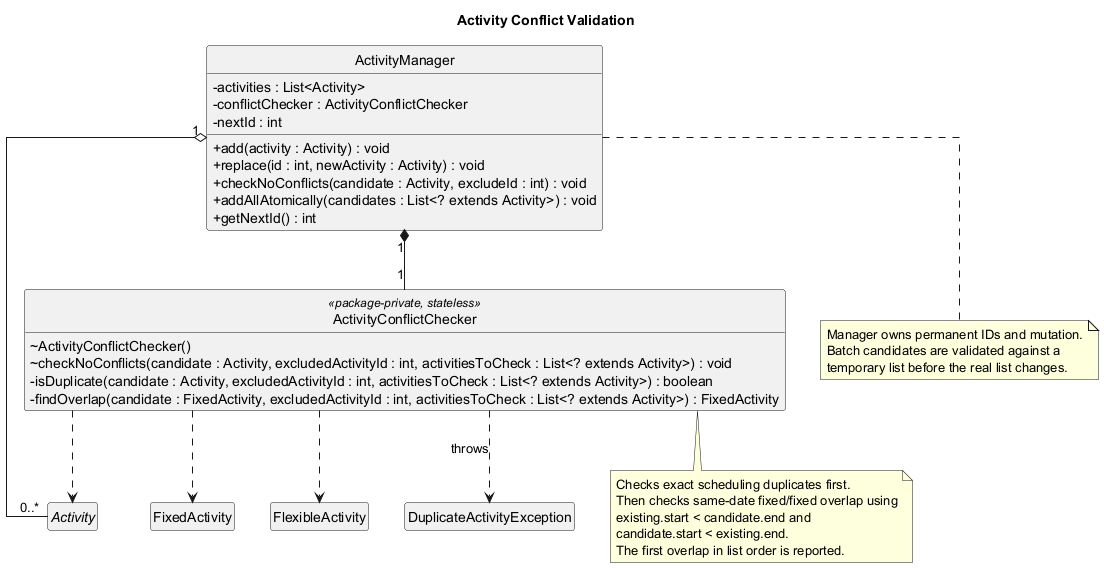

The diagram above was rendered by PlantUML. Its source (embedded in the PNG):
@startuml
title Activity Conflict Validation

skinparam classAttributeIconSize 0
skinparam linetype ortho
skinparam shadowing false
hide circle
hide empty members

class ActivityManager {
  - activities : List<Activity>
  - conflictChecker : ActivityConflictChecker
  - nextId : int
  + add(activity : Activity) : void
  + replace(id : int, newActivity : Activity) : void
  + checkNoConflicts(candidate : Activity, excludeId : int) : void
  + addAllAtomically(candidates : List<? extends Activity>) : void
  + getNextId() : int
}

class ActivityConflictChecker <<package-private, stateless>> {
  ~ ActivityConflictChecker()
  ~ checkNoConflicts(candidate : Activity, excludedActivityId : int, activitiesToCheck : List<? extends Activity>) : void
  - isDuplicate(candidate : Activity, excludedActivityId : int, activitiesToCheck : List<? extends Activity>) : boolean
  - findOverlap(candidate : FixedActivity, excludedActivityId : int, activitiesToCheck : List<? extends Activity>) : FixedActivity
}

abstract class Activity
class FixedActivity
class FlexibleActivity
class DuplicateActivityException

ActivityManager "1" *-- "1" ActivityConflictChecker
ActivityManager "1" o-- "0..*" Activity
ActivityConflictChecker ..> Activity
ActivityConflictChecker ..> FixedActivity
ActivityConflictChecker ..> FlexibleActivity
ActivityConflictChecker ..> DuplicateActivityException : throws

note bottom of ActivityConflictChecker
  Checks exact scheduling duplicates first.
  Then checks same-date fixed/fixed overlap using
  existing.start < candidate.end and
  candidate.start < existing.end.
  The first overlap in list order is reported.
end note

note bottom of ActivityManager
  Manager owns permanent IDs and mutation.
  Batch candidates are validated against a
  temporary list before the real list changes.
end note

@enduml